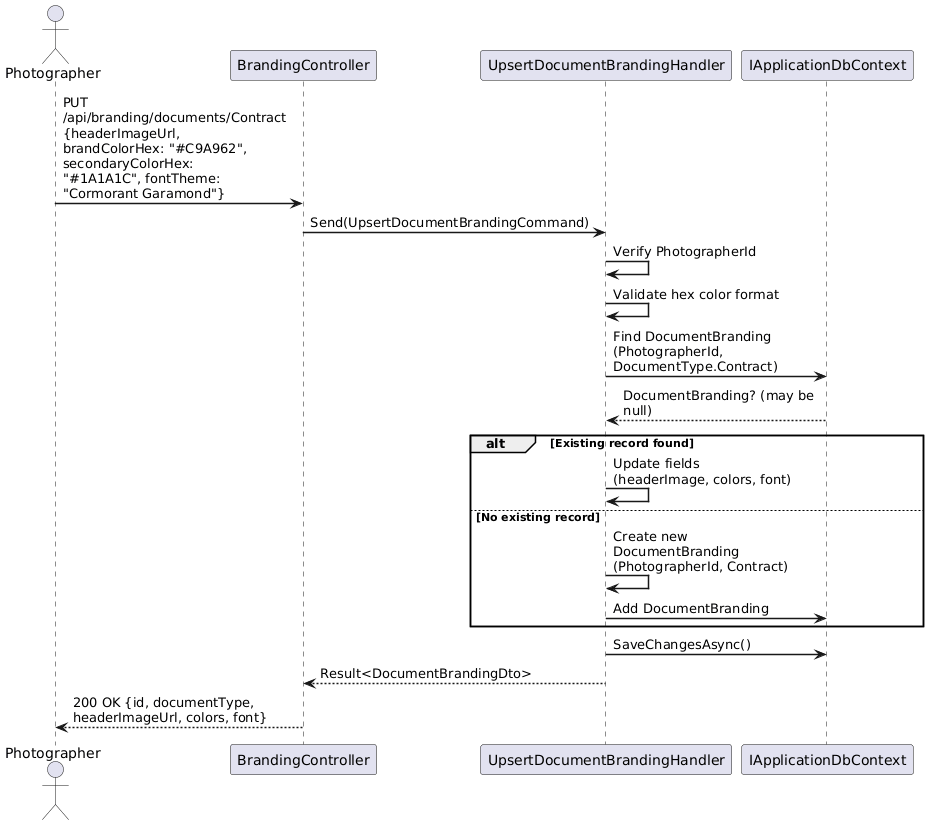

The diagram above was rendered by PlantUML. Its source (embedded in the PNG):
@startuml
skinparam sequenceArrowThickness 1.5
skinparam maxMessageSize 200

actor Photographer
participant "BrandingController" as API
participant "UpsertDocumentBrandingHandler" as Handler
participant "IApplicationDbContext" as DB

Photographer -> API : PUT /api/branding/documents/Contract\n{headerImageUrl, brandColorHex: "#C9A962",\nsecondaryColorHex: "#1A1A1C", fontTheme: "Cormorant Garamond"}
API -> Handler : Send(UpsertDocumentBrandingCommand)

Handler -> Handler : Verify PhotographerId
Handler -> Handler : Validate hex color format

Handler -> DB : Find DocumentBranding\n(PhotographerId, DocumentType.Contract)
DB --> Handler : DocumentBranding? (may be null)

alt Existing record found
  Handler -> Handler : Update fields\n(headerImage, colors, font)
else No existing record
  Handler -> Handler : Create new DocumentBranding\n(PhotographerId, Contract)
  Handler -> DB : Add DocumentBranding
end

Handler -> DB : SaveChangesAsync()

Handler --> API : Result<DocumentBrandingDto>
API --> Photographer : 200 OK {id, documentType, headerImageUrl, colors, font}

@enduml